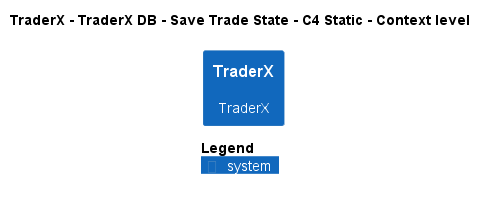

The diagram above was rendered by PlantUML. Its source (embedded in the PNG):
@startuml
!pragma layout smetana
!include ..\..\..\..\..\..\.c4s\C4_Context.puml

AddElementTag("state:new", $bgColor=green, $fontColor=#ffffff, $borderColor=green, $shadowing="False")
AddElementTag("state:changed", $bgColor=orange, $fontColor=#ffffff, $borderColor=orange, $shadowing="False")
AddElementTag("state:removed", $bgColor=red, $fontColor=#ffffff, $borderColor=red, $shadowing="False")

AddRelTag("state:new", $textColor=green, $lineColor=green)
AddRelTag("state:changed", $textColor=orange, $lineColor=orange)
AddRelTag("state:removed", $textColor=red, $lineColor=red)

SHOW_PERSON_PORTRAIT()
LAYOUT_TOP_DOWN()

skinparam linetype polyline

title TraderX - TraderX DB - Save Trade State - C4 Static - Context level

System(TraderX.SoftwareSystems.TraderX, "TraderX", "TraderX")



SHOW_LEGEND()
@enduml